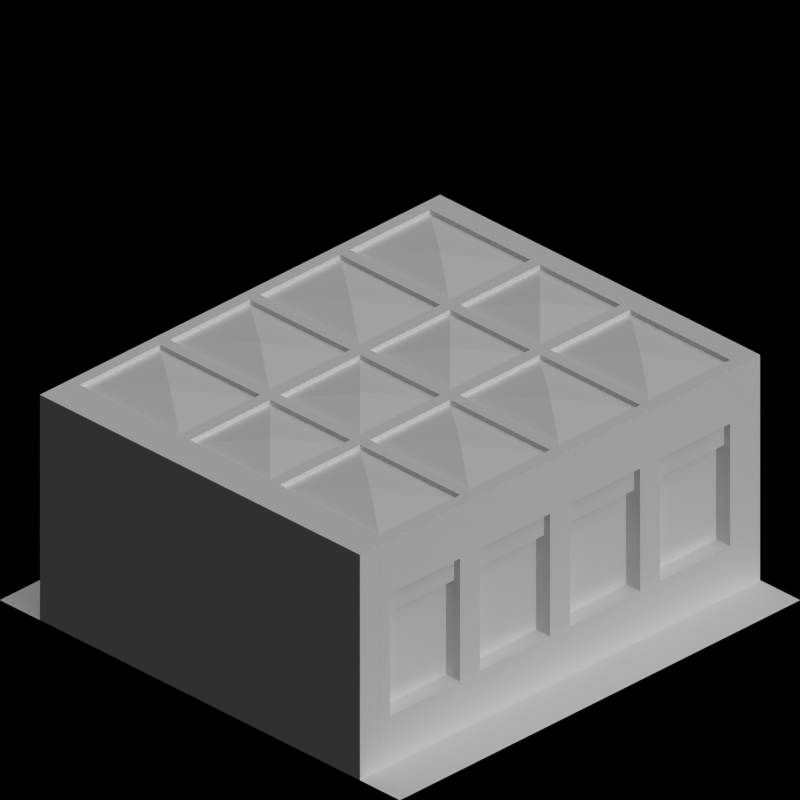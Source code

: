 # Source: maglev_depots.blend  (saved by Blender 2.63.0; exported with 4.5.12 LTS)
import bpy
from mathutils import Matrix  # noqa: F401  (used for matrix-valued properties, if any)

bpy.ops.wm.read_factory_settings(use_empty=True)
scene = bpy.context.scene
scene.name = 'Scene'

# ---- collections
col_collection_1 = bpy.data.collections.new('Collection 1'); scene.collection.children.link(col_collection_1)
col_collection_2 = bpy.data.collections.new('Collection 2'); scene.collection.children.link(col_collection_2)

# ---- materials (node trees are filled in below, after node groups)
mat_brickwall_beige = bpy.data.materials.new('BrickWall_Beige')
mat_cc_normal = bpy.data.materials.new('CC_Normal')
mat_rail_steelshiny = bpy.data.materials.new('Rail_SteelShiny')
mat_paint_warningstripe = bpy.data.materials.new('Paint_WarningStripe')
mat_special_shadowonly = bpy.data.materials.new('Special_ShadowOnly')

# ---- material node trees

# ---- world
world_world = bpy.data.worlds.new('World'); scene.world = world_world
world_world.color = (0.0, 0.0, 0.0)
world_world.use_sun_shadow = False
world_world.sun_shadow_jitter_overblur = 0.0
world_world.cycles.sampling_method = 'MANUAL'
world_world.cycles.sample_map_resolution = 256
world_world.light_settings.ao_factor = 0.5

# ---- cameras
cam_camera = bpy.data.cameras.new('Camera')
cam_camera.type = 'ORTHO'
cam_camera.clip_end = 100.0
cam_camera.lens = 35.0
cam_camera.sensor_width = 32.0
cam_camera.sensor_height = 18.0
cam_camera.ortho_scale = 2.828
cam_camera.dof.focus_distance = 0.0
cam_camera.dof.aperture_fstop = 128.0

# ---- lights
light_lamp = bpy.data.lights.new('Lamp', 'SUN')
light_lamp.transmission_factor = 0.0
light_lamp.cutoff_distance = 30.0
light_lamp.use_shadow = False
light_lamp.angle = 1.571
light_lamp.energy = 1.0
light_lamp.shadow_buffer_clip_start = 1.001
light_lamp.shadow_soft_size = 1.0
light_lamp.shadow_cascade_max_distance = 1000.0
light_lamp.cycles.use_multiple_importance_sampling = False
light_lamp_001 = bpy.data.lights.new('Lamp.001', 'SUN')
light_lamp_001.transmission_factor = 0.0
light_lamp_001.cutoff_distance = 30.0
light_lamp_001.angle = 1.571
light_lamp_001.energy = 1.0
light_lamp_001.shadow_buffer_clip_start = 1.001
light_lamp_001.shadow_soft_size = 1.0
light_lamp_001.shadow_cascade_max_distance = 1000.0
light_lamp_001.cycles.use_multiple_importance_sampling = False

# ---- meshes
me_plane_008 = bpy.data.meshes.new('Plane.008')
me_plane_008.from_pydata([(1.667e-07, -0.16, 0.6), (1.932e-07, 0.19, 0.6), (1.63e-07, -0.21, 0.6), (1.969e-07, 0.24, 0.6), (1.63e-07, -0.21, 0.85), (0.1, -0.21, 0.85), (0.1, -0.21, 0.7), (1.63e-07, -0.21, 0.7), (0.1, 0.24, 0.0), (1.969e-07, 0.24, 0.0), (0.1, 0.24, 0.85), (1.969e-07, 0.24, 0.85), (0.1, 0.24, 0.7), (1.969e-07, 0.24, 0.7), (1.63e-07, -0.21, 0.0), (0.1, -0.21, 0.0), (0.1, 0.24, 0.2), (0.1, -0.21, 0.2), (1.932e-07, 0.19, 0.0), (0.1, 0.19, 0.2), (0.1, 0.19, 0.0), (1.932e-07, 0.19, 0.7), (0.1, -0.16, 0.2), (0.1, -0.16, 0.0), (1.667e-07, -0.16, 0.7), (0.1, 0.24, 0.6), (0.1, -0.21, 0.6), (0.1, 0.19, 0.6), (0.1, -0.16, 0.6), (0.1, -0.16, 0.85), (1.667e-07, -0.16, 0.85), (1.667e-07, -0.16, 0.0), (0.1, -0.16, 0.7), (1.969e-07, 0.24, 0.2), (1.63e-07, -0.21, 0.2), (1.932e-07, 0.19, 0.2), (1.667e-07, -0.16, 0.2), (0.1, 0.19, 0.85), (1.932e-07, 0.19, 0.85), (0.1, 0.19, 0.7), (0.07, 0.19, 0.2), (0.07, -0.16, 0.2), (0.07, 0.19, 0.6), (0.07, -0.16, 0.6), (0.07, -0.16, 0.7), (0.07, 0.19, 0.7), (0.03, 0.19, 0.2), (0.03, -0.16, 0.2), (0.03, 0.19, 0.6), (0.03, -0.16, 0.6)], [], [(13, 21, 1, 3), (24, 7, 2, 0), (12, 10, 11, 13), (30, 4, 7, 24), (36, 34, 14, 31), (20, 8, 9, 18), (32, 6, 5, 29), (28, 26, 6, 32), (23, 15, 17, 22), (33, 35, 18, 9), (8, 20, 19, 16), (22, 17, 26, 28), (5, 4, 30, 29), (16, 19, 27, 25), (15, 23, 31, 14), (0, 2, 34, 36), (3, 1, 35, 33), (25, 3, 33, 16), (7, 4, 5, 6), (3, 25, 12, 13), (17, 15, 14, 34), (8, 16, 33, 9), (2, 26, 17, 34), (26, 2, 7, 6), (38, 37, 29, 30), (32, 29, 37, 39), (37, 38, 11, 10), (11, 38, 21, 13), (12, 39, 37, 10), (25, 27, 39, 12), (35, 1, 0, 36), (41, 40, 19, 22), (20, 18, 31, 23), (30, 24, 21, 38), (23, 22, 19, 20), (28, 32, 44, 43), (36, 31, 18, 35), (1, 21, 24, 0), (43, 44, 45, 42), (42, 40, 46, 48), (27, 19, 40, 42), (42, 45, 39, 27), (43, 41, 22, 28), (32, 39, 45, 44), (48, 46, 47, 49), (48, 49, 43, 42), (49, 47, 41, 43), (47, 46, 40, 41)])
me_plane_008.materials.append(mat_brickwall_beige)
me_plane_008.use_remesh_preserve_volume = False
me_plane_008.use_remesh_preserve_attributes = False
me_plane_008.use_mirror_vertex_groups = False
me_plane_008.update()
me_plane_009 = bpy.data.meshes.new('Plane.009')
me_plane_009.from_pydata([(1.5, -0.21, 0.85), (-0.1, -0.21, 0.85), (-0.1, 0.19, 0.85), (1.5, 0.19, 0.85), (1.5, -0.21, 0.9), (-0.1, -0.21, 0.9), (-0.1, 0.19, 0.9), (1.5, 0.19, 0.9), (-0.1, 0.24, 0.85), (1.5, 0.24, 0.85), (-0.1, 0.24, 0.9), (1.5, 0.24, 0.9), (-0.1, 0.19, 0.92), (-0.1, 0.24, 0.92), (1.5, 0.24, 0.92), (-0.05, -0.21, 0.85), (-0.05, 0.19, 0.85), (-0.05, -0.21, 0.9), (-0.05, 0.19, 0.9), (-0.05, 0.24, 0.85), (-0.05, 0.24, 0.9), (-0.05, 0.19, 0.92), (-0.05, 0.24, 0.92), (1.45, 0.19, 0.9), (1.45, -0.21, 0.9), (1.45, 0.19, 0.85), (1.45, -0.21, 0.85), (1.45, 0.24, 0.92), (1.45, 0.24, 0.9), (1.45, 0.24, 0.85), (0.45, 0.19, 0.9), (0.45, 0.19, 0.85), (0.45, -0.21, 0.85), (0.45, -0.21, 0.9), (0.45, 0.24, 0.92), (0.45, 0.24, 0.9), (0.45, 0.24, 0.85), (0.45, 0.19, 0.92), (0.95, 0.24, 0.85), (0.95, 0.24, 0.9), (0.95, 0.24, 0.92), (0.95, -0.21, 0.9), (0.95, -0.21, 0.85), (0.95, 0.19, 0.85), (0.95, 0.19, 0.9), (0.9, 0.24, 0.92), (0.9, 0.24, 0.9), (0.9, 0.24, 0.85), (0.9, 0.19, 0.92), (0.5, -0.21, 0.9), (0.5, -0.21, 0.85), (0.5, 0.19, 0.85), (0.5, 0.19, 0.9), (0.5, 0.24, 0.85), (0.5, 0.24, 0.9), (0.5, 0.24, 0.92), (0.9, 0.19, 0.9), (0.9, 0.19, 0.85), (0.9, -0.21, 0.85), (0.9, -0.21, 0.9), (0.45, -0.21, 0.92), (0.95, -0.21, 0.92), (0.95, 0.19, 0.92), (0.5, -0.21, 0.92), (0.5, 0.19, 0.92), (0.9, -0.21, 0.92), (1.5, -0.21, 0.92), (-0.1, -0.21, 0.92), (1.5, 0.19, 0.92), (-0.05, -0.21, 0.92), (1.45, 0.19, 0.92), (1.45, -0.21, 0.92), (0.2, -0.01, 0.93), (1.2, -0.01, 0.93), (0.7, -0.01, 0.93)], [], [(16, 2, 1, 15), (4, 7, 3, 0), (1, 2, 6, 5), (15, 1, 5, 17), (11, 9, 3, 7), (20, 10, 8, 19), (19, 8, 2, 16), (6, 10, 13, 12), (8, 10, 6, 2), (21, 12, 13, 22), (22, 13, 10, 20), (31, 16, 15, 32), (32, 15, 17, 33), (35, 20, 19, 36), (36, 19, 16, 31), (37, 21, 22, 34), (30, 18, 21, 37), (34, 22, 20, 35), (3, 25, 26, 0), (11, 28, 29, 9), (14, 27, 28, 11), (9, 29, 25, 3), (17, 5, 67, 69), (0, 26, 24, 4), (51, 31, 32, 50), (49, 33, 60, 63), (50, 32, 33, 49), (54, 35, 36, 53), (53, 36, 31, 51), (55, 34, 35, 54), (58, 50, 49, 59), (43, 57, 58, 42), (45, 55, 54, 46), (57, 51, 50, 58), (47, 53, 51, 57), (39, 46, 47, 38), (46, 54, 53, 47), (25, 43, 42, 26), (38, 47, 57, 43), (26, 42, 41, 24), (42, 58, 59, 41), (40, 45, 46, 39), (27, 40, 39, 28), (28, 39, 38, 29), (29, 38, 43, 25), (63, 64, 52, 49), (61, 62, 44, 41), (41, 59, 65, 61), (68, 66, 71, 70), (71, 66, 4, 24), (24, 23, 70, 71), (66, 68, 7, 4), (68, 14, 11, 7), (68, 70, 27, 14), (64, 37, 34, 55), (56, 52, 64, 48), (48, 64, 55, 45), (33, 30, 37, 60), (62, 48, 45, 40), (70, 62, 40, 27), (23, 44, 62, 70), (64, 63, 60, 37), (62, 61, 65, 48), (59, 56, 48, 65), (21, 69, 67, 12), (5, 6, 12, 67), (69, 21, 18, 17), (44, 23, 73), (74, 52, 56), (72, 18, 30), (33, 17, 72), (74, 56, 59), (41, 44, 73), (72, 30, 33), (59, 49, 74), (73, 24, 41), (73, 23, 24), (17, 18, 72), (49, 52, 74)])
me_plane_009.polygons.foreach_set('material_index', [1, 1, 1, 1, 1, 1, 1, 1, 1, 1, 1, 0, 1, 1, 1, 1, 1, 1, 1, 1, 1, 1, 1, 1, 1, 1, 1, 1, 1, 1, 1, 1, 1, 0, 1, 1, 1, 0, 1, 1, 1, 1, 1, 1, 1, 0, 0, 1, 1, 1, 0, 1, 1, 1, 1, 1, 1, 0, 1, 1, 1, 1, 1, 0, 1, 1, 0, 0, 0, 0, 0, 0, 0, 0, 0, 0, 0, 0, 0])
me_plane_009.materials.append(mat_cc_normal)
me_plane_009.materials.append(mat_rail_steelshiny)
me_plane_009.use_remesh_preserve_volume = False
me_plane_009.use_remesh_preserve_attributes = False
me_plane_009.use_mirror_vertex_groups = False
me_plane_009.update()
me_plane_004 = bpy.data.meshes.new('Plane.004')
me_plane_004.from_pydata([(-0.8, -0.9, 0.85), (-0.8, -1.0, 0.85), (-0.5, -0.9, 0.85), (-0.5, -1.0, 0.85), (-0.7, -0.9, 0.85), (-0.7, -1.0, 0.85), (-0.7, -0.9, 0.7), (-0.5, -1.0, 0.7), (-0.5, -0.9, 0.7), (-0.8, -0.9, 0.7), (-0.5, -0.9, 0.0), (-0.5, -1.0, 0.0), (-0.8, -1.0, 0.7), (-0.7, -0.9, 0.0), (-0.7, -1.0, 0.0), (-0.8, -0.9, 0.0), (-0.7, -1.0, 0.7), (-0.8, -1.0, 0.0), (-0.7, -0.9, 0.73), (-0.8, -0.9, 0.73), (-0.5, -1.0, 0.73), (-0.5, -0.9, 0.73), (-0.8, -1.0, 0.73), (-0.7, -1.0, 0.73), (-0.53, -0.9, 0.7), (-0.53, -1.0, 0.7), (-0.53, -0.9, 0.85), (-0.53, -1.0, 0.85), (-0.53, -1.0, 0.73), (-0.53, -0.9, 0.73), (-0.53, -1.0, 0.0), (-0.53, -0.9, 0.0), (-0.8, -0.9, 0.92), (-0.8, -1.0, 0.92), (-0.5, -0.9, 0.92), (-0.5, -1.0, 0.92), (-0.7, -0.9, 0.92), (-0.7, -1.0, 0.92), (-0.53, -0.9, 0.92), (-0.53, -1.0, 0.92)], [], [(29, 18, 4, 26), (32, 36, 4, 0), (38, 34, 2, 26), (31, 13, 6, 24), (8, 7, 11, 10), (15, 17, 12, 9), (25, 16, 14, 30), (16, 12, 17, 14), (23, 22, 12, 16), (28, 23, 16, 25), (19, 22, 1, 0), (31, 30, 14, 13), (13, 14, 17, 15), (21, 2, 3, 20), (19, 18, 6, 9), (9, 6, 13, 15), (24, 6, 18, 29), (5, 1, 22, 23), (27, 5, 23, 28), (9, 12, 22, 19), (8, 21, 20, 7), (0, 4, 18, 19), (21, 29, 26, 2), (3, 27, 28, 20), (34, 35, 3, 2), (10, 31, 24, 8), (8, 24, 29, 21), (20, 28, 25, 7), (7, 25, 30, 11), (10, 11, 30, 31), (36, 32, 33, 37), (38, 36, 37, 39), (34, 38, 39, 35), (39, 37, 5, 27), (26, 4, 36, 38), (37, 33, 1, 5), (27, 3, 35, 39), (0, 1, 33, 32)])
me_plane_004.polygons.foreach_set('material_index', [0, 2, 2, 0, 0, 0, 0, 0, 0, 0, 0, 0, 0, 0, 0, 0, 0, 0, 0, 0, 0, 0, 0, 0, 2, 1, 1, 1, 1, 0, 2, 2, 2, 2, 2, 2, 2, 2])
me_plane_004.materials.append(mat_brickwall_beige)
me_plane_004.materials.append(mat_paint_warningstripe)
me_plane_004.materials.append(mat_rail_steelshiny)
me_plane_004.use_remesh_preserve_volume = False
me_plane_004.use_remesh_preserve_attributes = False
me_plane_004.use_mirror_vertex_groups = False
me_plane_004.update()
me_plane_006 = bpy.data.meshes.new('Plane.006')
me_plane_006.from_pydata([(0.5, -1.0, 0.85), (0.5, -0.9, 0.85), (0.8, -0.9, 0.85), (0.7, -1.0, 0.85), (0.7, -0.9, 0.85), (0.8, -1.0, 0.85), (0.5, -1.0, 0.0), (0.5, -0.9, 0.0), (0.5, -0.9, 0.7), (0.5, -1.0, 0.7), (0.7, -1.0, 0.7), (0.8, -0.9, 0.7), (0.7, -0.9, 0.7), (0.7, -0.9, 0.0), (0.8, -0.9, 0.0), (0.7, -1.0, 0.0), (0.8, -1.0, 0.7), (0.8, -1.0, 0.0), (0.53, -1.0, 0.85), (0.53, -0.9, 0.85), (0.53, -0.9, 0.7), (0.53, -0.9, 0.0), (0.53, -1.0, 0.7), (0.53, -1.0, 0.0), (0.5, -1.0, 0.73), (0.8, -1.0, 0.73), (0.7, -0.9, 0.73), (0.5, -0.9, 0.73), (0.53, -1.0, 0.73), (0.53, -0.9, 0.73), (0.8, -0.9, 0.73), (0.7, -1.0, 0.73), (0.5, -1.0, 0.92), (0.5, -0.9, 0.92), (0.8, -0.9, 0.92), (0.7, -1.0, 0.92), (0.7, -0.9, 0.92), (0.8, -1.0, 0.92), (0.53, -1.0, 0.92), (0.53, -0.9, 0.92)], [], [(30, 25, 16, 11), (29, 26, 12, 20), (36, 34, 2, 4), (3, 5, 37, 35), (7, 6, 9, 8), (23, 15, 10, 22), (20, 12, 13, 21), (11, 16, 17, 14), (15, 17, 16, 10), (21, 23, 6, 7), (28, 31, 3, 18), (31, 25, 5, 3), (14, 17, 15, 13), (26, 30, 11, 12), (12, 11, 14, 13), (27, 24, 0, 1), (27, 29, 20, 8), (18, 3, 35, 38), (6, 23, 22, 9), (8, 20, 21, 7), (13, 15, 23, 21), (24, 28, 18, 0), (22, 10, 31, 28), (2, 5, 25, 30), (9, 22, 28, 24), (4, 2, 30, 26), (1, 19, 29, 27), (10, 16, 25, 31), (19, 4, 26, 29), (8, 9, 24, 27), (39, 33, 32, 38), (34, 36, 35, 37), (36, 39, 38, 35), (34, 37, 5, 2), (19, 1, 33, 39), (39, 36, 4, 19), (1, 0, 32, 33), (38, 32, 0, 18)])
me_plane_006.polygons.foreach_set('material_index', [0, 0, 2, 2, 0, 0, 0, 0, 0, 0, 0, 0, 0, 0, 0, 0, 1, 2, 1, 1, 0, 0, 0, 0, 1, 0, 0, 0, 0, 0, 2, 2, 2, 2, 2, 2, 2, 2])
me_plane_006.materials.append(mat_brickwall_beige)
me_plane_006.materials.append(mat_paint_warningstripe)
me_plane_006.materials.append(mat_rail_steelshiny)
me_plane_006.use_remesh_preserve_volume = False
me_plane_006.use_remesh_preserve_attributes = False
me_plane_006.use_mirror_vertex_groups = False
me_plane_006.update()
me_plane_005 = bpy.data.meshes.new('Plane.005')
me_plane_005.from_pydata([(0.5, -1.0, 0.85), (0.5, -0.9, 0.85), (-0.5, -0.9, 0.85), (-0.5, -1.0, 0.85), (0.5, -0.9, 0.7), (0.5, -1.0, 0.7), (-0.5, -1.0, 0.7), (-0.5, -0.9, 0.7), (0.5, -0.9, 0.73), (0.5, -1.0, 0.73), (-0.5, -1.0, 0.73), (-0.5, -0.9, 0.73), (0.5, -1.0, 0.92), (0.5, -0.9, 0.92), (-0.5, -0.9, 0.92), (-0.5, -1.0, 0.92)], [], [(8, 4, 7, 11), (9, 0, 3, 10), (4, 5, 6, 7), (14, 13, 1, 2), (9, 8, 1, 0), (11, 7, 6, 10), (1, 8, 11, 2), (5, 9, 10, 6), (5, 4, 8, 9), (2, 11, 10, 3), (14, 15, 12, 13), (13, 12, 0, 1), (3, 0, 12, 15), (2, 3, 15, 14)])
me_plane_005.polygons.foreach_set('material_index', [1, 0, 0, 2, 0, 0, 0, 1, 0, 0, 2, 2, 2, 2])
me_plane_005.materials.append(mat_brickwall_beige)
me_plane_005.materials.append(mat_paint_warningstripe)
me_plane_005.materials.append(mat_rail_steelshiny)
me_plane_005.use_remesh_preserve_volume = False
me_plane_005.use_remesh_preserve_attributes = False
me_plane_005.use_mirror_vertex_groups = False
me_plane_005.update()
me_plane_002 = bpy.data.meshes.new('Plane.002')
me_plane_002.from_pydata([(1.0, -1.0, 0.0), (-1.0, -1.0, 0.0), (1.0, 1.0, 0.0), (-1.0, 1.0, 0.0)], [], [(2, 3, 1, 0)])
me_plane_002.materials.append(mat_special_shadowonly)
me_plane_002.use_remesh_preserve_volume = False
me_plane_002.use_remesh_preserve_attributes = False
me_plane_002.use_mirror_vertex_groups = False
me_plane_002.update()
me_plane_003 = bpy.data.meshes.new('Plane.003')
me_plane_003.from_pydata([(0.8, 1.0, 0.0), (-0.8, 1.0, 0.0), (-0.8, 0.9, 0.0), (0.8, 0.9, 0.0), (0.7, 0.9, 0.0), (0.7, 1.0, 0.0), (-0.7, 0.9, 0.87), (-0.7, 1.0, 0.87), (-0.7, 0.9, 0.0), (-0.7, 1.0, 0.0), (-0.8, 1.0, 0.87), (0.8, 1.0, 0.87), (0.7, 1.0, 0.87), (0.7, 0.9, 0.87), (0.8, 0.9, 0.87), (-0.8, 0.9, 0.87), (6.795e-08, 0.9, 0.87), (7.55e-08, 1.0, 0.87), (5.96e-08, 1.0, 0.0), (5.96e-08, 0.9, 0.0), (7.55e-08, 1.0, 0.87), (6.795e-08, 0.9, 0.87), (5.96e-08, 1.0, 0.0), (5.96e-08, 0.9, 0.0), (-0.7, 0.9, 0.92), (-0.7, 1.0, 0.92), (-0.8, 1.0, 0.92), (0.8, 1.0, 0.92), (0.7, 1.0, 0.92), (0.7, 0.9, 0.92), (0.8, 0.9, 0.92), (-0.8, 0.9, 0.92), (6.795e-08, 0.9, 0.92), (7.55e-08, 1.0, 0.92), (7.55e-08, 1.0, 0.92), (6.795e-08, 0.9, 0.92)], [], [(9, 8, 2, 1), (0, 3, 4, 5), (15, 10, 1, 2), (9, 1, 10, 7), (12, 11, 0, 5), (3, 0, 11, 14), (34, 35, 21, 20), (9, 7, 20, 18), (18, 19, 8, 9), (12, 5, 22, 17), (5, 4, 23, 22), (30, 29, 13, 14), (6, 8, 19, 21), (16, 23, 4, 13), (17, 16, 32, 33), (8, 6, 15, 2), (24, 31, 15, 6), (13, 4, 3, 14), (33, 32, 29, 28), (25, 24, 35, 34), (24, 25, 26, 31), (29, 30, 27, 28), (14, 11, 27, 30), (7, 10, 26, 25), (31, 26, 10, 15), (16, 13, 29, 32), (20, 7, 25, 34), (28, 27, 11, 12), (6, 21, 35, 24), (33, 28, 12, 17)])
me_plane_003.polygons.foreach_set('material_index', [0, 0, 0, 0, 0, 0, 1, 0, 0, 0, 0, 1, 0, 0, 1, 0, 1, 0, 1, 1, 1, 1, 1, 1, 1, 1, 1, 1, 1, 1])
me_plane_003.materials.append(mat_brickwall_beige)
me_plane_003.materials.append(mat_rail_steelshiny)
me_plane_003.use_remesh_preserve_volume = False
me_plane_003.use_remesh_preserve_attributes = False
me_plane_003.use_mirror_vertex_groups = False
me_plane_003.update()

# ---- objects
ob_rotationcontrol = bpy.data.objects.new('RotationControl', None)
ob_cameratarget = bpy.data.objects.new('CameraTarget', None)
ob_camera = bpy.data.objects.new('Camera', cam_camera)
ob_lamp = bpy.data.objects.new('Lamp', light_lamp)
ob_plane_123 = bpy.data.objects.new('Plane.123', me_plane_008)
ob_plane_122 = bpy.data.objects.new('Plane.122', me_plane_008)
ob_plane_057 = bpy.data.objects.new('Plane.057', me_plane_008)
ob_plane_056 = bpy.data.objects.new('Plane.056', me_plane_008)
ob_plane_055 = bpy.data.objects.new('Plane.055', me_plane_008)
ob_plane_054 = bpy.data.objects.new('Plane.054', me_plane_008)
ob_plane_053 = bpy.data.objects.new('Plane.053', me_plane_008)
ob_plane_051 = bpy.data.objects.new('Plane.051', me_plane_008)
ob_plane_044 = bpy.data.objects.new('Plane.044', me_plane_008)
ob_plane_042 = bpy.data.objects.new('Plane.042', me_plane_008)
ob_plane_041 = bpy.data.objects.new('Plane.041', me_plane_008)
ob_plane_040 = bpy.data.objects.new('Plane.040', me_plane_008)
ob_plane_031 = bpy.data.objects.new('Plane.031', me_plane_008)
ob_plane_030 = bpy.data.objects.new('Plane.030', me_plane_008)
ob_plane_019 = bpy.data.objects.new('Plane.019', me_plane_008)
ob_plane_018 = bpy.data.objects.new('Plane.018', me_plane_008)
ob_plane_017 = bpy.data.objects.new('Plane.017', me_plane_008)
ob_plane_015 = bpy.data.objects.new('Plane.015', me_plane_008)
ob_plane_011 = bpy.data.objects.new('Plane.011', me_plane_008)
ob_plane_009 = bpy.data.objects.new('Plane.009', me_plane_008)
ob_plane_008 = bpy.data.objects.new('Plane.008', me_plane_008)
ob_plane_007 = bpy.data.objects.new('Plane.007', me_plane_008)
ob_plane_121 = bpy.data.objects.new('Plane.121', me_plane_009)
ob_plane_120 = bpy.data.objects.new('Plane.120', me_plane_009)
ob_plane_119 = bpy.data.objects.new('Plane.119', me_plane_009)
ob_plane_118 = bpy.data.objects.new('Plane.118', me_plane_009)
ob_plane_115 = bpy.data.objects.new('Plane.115', me_plane_009)
ob_plane_114 = bpy.data.objects.new('Plane.114', me_plane_009)
ob_plane_063 = bpy.data.objects.new('Plane.063', me_plane_009)
ob_plane_062 = bpy.data.objects.new('Plane.062', me_plane_009)
ob_plane_061 = bpy.data.objects.new('Plane.061', me_plane_009)
ob_plane_060 = bpy.data.objects.new('Plane.060', me_plane_009)
ob_plane_059 = bpy.data.objects.new('Plane.059', me_plane_009)
ob_plane_058 = bpy.data.objects.new('Plane.058', me_plane_009)
ob_plane_052 = bpy.data.objects.new('Plane.052', me_plane_009)
ob_plane_050 = bpy.data.objects.new('Plane.050', me_plane_009)
ob_plane_023 = bpy.data.objects.new('Plane.023', me_plane_009)
ob_plane_022 = bpy.data.objects.new('Plane.022', me_plane_009)
ob_plane_049 = bpy.data.objects.new('Plane.049', me_plane_008)
ob_plane_045 = bpy.data.objects.new('Plane.045', me_plane_008)
ob_plane_039 = bpy.data.objects.new('Plane.039', me_plane_008)
ob_plane_038 = bpy.data.objects.new('Plane.038', me_plane_008)
ob_plane_037 = bpy.data.objects.new('Plane.037', me_plane_008)
ob_plane_036 = bpy.data.objects.new('Plane.036', me_plane_008)
ob_plane_035 = bpy.data.objects.new('Plane.035', me_plane_008)
ob_plane_034 = bpy.data.objects.new('Plane.034', me_plane_008)
ob_plane_033 = bpy.data.objects.new('Plane.033', me_plane_008)
ob_plane_032 = bpy.data.objects.new('Plane.032', me_plane_008)
ob_plane_029 = bpy.data.objects.new('Plane.029', me_plane_008)
ob_plane_028 = bpy.data.objects.new('Plane.028', me_plane_008)
ob_plane_027 = bpy.data.objects.new('Plane.027', me_plane_008)
ob_plane_026 = bpy.data.objects.new('Plane.026', me_plane_008)
ob_plane_021 = bpy.data.objects.new('Plane.021', me_plane_008)
ob_plane_020 = bpy.data.objects.new('Plane.020', me_plane_008)
ob_plane_004 = bpy.data.objects.new('Plane.004', me_plane_008)
ob_plane_003 = bpy.data.objects.new('Plane.003', me_plane_008)
ob_plane_012 = bpy.data.objects.new('Plane.012', me_plane_008)
ob_plane_006 = bpy.data.objects.new('Plane.006', me_plane_008)
ob_plane_005 = bpy.data.objects.new('Plane.005', me_plane_008)
ob_plane_002 = bpy.data.objects.new('Plane.002', me_plane_008)
ob_plane_113 = bpy.data.objects.new('Plane.113', me_plane_004)
ob_plane_110 = bpy.data.objects.new('Plane.110', me_plane_006)
ob_plane_109 = bpy.data.objects.new('Plane.109', me_plane_005)
ob_plane_108 = bpy.data.objects.new('Plane.108', me_plane_004)
ob_plane_106 = bpy.data.objects.new('Plane.106', me_plane_005)
ob_plane_105 = bpy.data.objects.new('Plane.105', me_plane_006)
ob_plane_102 = bpy.data.objects.new('Plane.102', me_plane_004)
ob_plane_043 = bpy.data.objects.new('Plane.043', me_plane_006)
ob_plane_016 = bpy.data.objects.new('Plane.016', me_plane_005)
ob_plane_010 = bpy.data.objects.new('Plane.010', me_plane_004)
ob_plane_100 = bpy.data.objects.new('Plane.100', me_plane_004)
ob_plane_099 = bpy.data.objects.new('Plane.099', me_plane_005)
ob_plane_098 = bpy.data.objects.new('Plane.098', me_plane_006)
ob_plane_097 = bpy.data.objects.new('Plane.097', me_plane_006)
ob_plane_095 = bpy.data.objects.new('Plane.095', me_plane_002)
ob_plane_073 = bpy.data.objects.new('Plane.073', me_plane_003)
ob_plane_072 = bpy.data.objects.new('Plane.072', me_plane_002)
ob_plane_071 = bpy.data.objects.new('Plane.071', me_plane_002)
ob_plane_070 = bpy.data.objects.new('Plane.070', me_plane_003)
ob_plane_048 = bpy.data.objects.new('Plane.048', me_plane_002)
ob_plane_047 = bpy.data.objects.new('Plane.047', me_plane_002)
ob_plane_046 = bpy.data.objects.new('Plane.046', me_plane_003)
ob_plane_025 = bpy.data.objects.new('Plane.025', me_plane_003)
ob_plane_024 = bpy.data.objects.new('Plane.024', me_plane_002)
ob_plane_014 = bpy.data.objects.new('Plane.014', me_plane_002)
ob_plane_013 = bpy.data.objects.new('Plane.013', me_plane_003)
ob_plane_001 = bpy.data.objects.new('Plane.001', me_plane_003)
ob_plane = bpy.data.objects.new('Plane', me_plane_002)
ob_lamp_001 = bpy.data.objects.new('Lamp.001', light_lamp_001)

# ---- transforms, parenting, visibility, modifiers, constraints
ob_rotationcontrol.location = (0.0, 0.0, 0.0)
ob_rotationcontrol.empty_image_offset = (0.0, 0.0)
ob_rotationcontrol.lineart.crease_threshold = 0.0
ob_cameratarget.parent = ob_rotationcontrol
ob_cameratarget.location = (0.0, 0.0, 0.817)
ob_cameratarget.empty_image_offset = (0.0, 0.0)
ob_cameratarget.lineart.crease_threshold = 0.0
ob_camera.parent = ob_cameratarget
ob_camera.location = (1.0, 1.0, 0.817)
ob_camera.rotation_euler = (1.109, 0.01082, 0.8149)
ob_camera.lock_rotations_4d = False
ob_camera.empty_display_type = 'ARROWS'
ob_camera.color = (0.0, 0.0, 0.0, 0.0)
ob_camera.display_type = 'WIRE'
ob_camera.lineart.crease_threshold = 0.0
_c = ob_camera.constraints.new('TRACK_TO'); _c.name = 'TrackTo'
_c.target = ob_cameratarget
ob_lamp.parent = ob_rotationcontrol
ob_lamp.location = (-1.0, 2.0, 0.8)
ob_lamp.lock_rotations_4d = False
ob_lamp.empty_display_type = 'ARROWS'
ob_lamp.color = (0.0, 0.0, 0.0, 0.0)
ob_lamp.lineart.crease_threshold = 0.0
_c = ob_lamp.constraints.new('TRACK_TO'); _c.name = 'TrackTo'
_c.target = ob_rotationcontrol
ob_plane_123.location = (-4.31, 10.7, 0.0)
ob_plane_123.rotation_euler = (0.0, 0.0, 1.571)
ob_plane_123.lineart.crease_threshold = 0.0
ob_plane_122.location = (-4.76, 10.7, 0.0)
ob_plane_122.rotation_euler = (0.0, 0.0, 1.571)
ob_plane_122.lineart.crease_threshold = 0.0
ob_plane_057.location = (-5.21, 10.7, 0.0)
ob_plane_057.rotation_euler = (0.0, 0.0, 1.571)
ob_plane_057.lineart.crease_threshold = 0.0
ob_plane_056.location = (-5.66, 10.7, 0.0)
ob_plane_056.rotation_euler = (0.0, 0.0, 1.571)
ob_plane_056.lineart.crease_threshold = 0.0
ob_plane_055.location = (-5.66, 15.7, 0.0)
ob_plane_055.rotation_euler = (0.0, 0.0, 1.571)
ob_plane_055.lineart.crease_threshold = 0.0
ob_plane_054.location = (-5.21, 15.7, 0.0)
ob_plane_054.rotation_euler = (0.0, 0.0, 1.571)
ob_plane_054.lineart.crease_threshold = 0.0
ob_plane_053.location = (-4.76, 15.7, 0.0)
ob_plane_053.rotation_euler = (0.0, 0.0, 1.571)
ob_plane_053.lineart.crease_threshold = 0.0
ob_plane_051.location = (-4.31, 15.7, 0.0)
ob_plane_051.rotation_euler = (0.0, 0.0, 1.571)
ob_plane_051.lineart.crease_threshold = 0.0
ob_plane_044.location = (0.69, 0.7, 0.0)
ob_plane_044.rotation_euler = (0.0, 0.0, 1.571)
ob_plane_044.lineart.crease_threshold = 0.0
ob_plane_042.location = (0.24, 0.7, 0.0)
ob_plane_042.rotation_euler = (0.0, 0.0, 1.571)
ob_plane_042.lineart.crease_threshold = 0.0
ob_plane_041.location = (-0.21, 0.7, 0.0)
ob_plane_041.rotation_euler = (0.0, 0.0, 1.571)
ob_plane_041.lineart.crease_threshold = 0.0
ob_plane_040.location = (-0.66, 0.7, 0.0)
ob_plane_040.rotation_euler = (0.0, 0.0, 1.571)
ob_plane_040.lineart.crease_threshold = 0.0
ob_plane_031.location = (-0.66, 5.7, 0.0)
ob_plane_031.rotation_euler = (0.0, 0.0, 1.571)
ob_plane_031.lineart.crease_threshold = 0.0
ob_plane_030.location = (-0.21, 5.7, 0.0)
ob_plane_030.rotation_euler = (0.0, 0.0, 1.571)
ob_plane_030.lineart.crease_threshold = 0.0
ob_plane_019.location = (0.24, 5.7, 0.0)
ob_plane_019.rotation_euler = (0.0, 0.0, 1.571)
ob_plane_019.lineart.crease_threshold = 0.0
ob_plane_018.location = (0.69, 5.7, 0.0)
ob_plane_018.rotation_euler = (0.0, 0.0, 1.571)
ob_plane_018.lineart.crease_threshold = 0.0
ob_plane_017.location = (0.24, 10.7, 0.0)
ob_plane_017.rotation_euler = (0.0, 0.0, 1.571)
ob_plane_017.lineart.crease_threshold = 0.0
ob_plane_015.location = (0.69, 10.7, 0.0)
ob_plane_015.rotation_euler = (0.0, 0.0, 1.571)
ob_plane_015.lineart.crease_threshold = 0.0
ob_plane_011.location = (0.69, 15.7, 0.0)
ob_plane_011.rotation_euler = (0.0, 0.0, 1.571)
ob_plane_011.lineart.crease_threshold = 0.0
ob_plane_009.location = (0.24, 15.7, 0.0)
ob_plane_009.rotation_euler = (0.0, 0.0, 1.571)
ob_plane_009.lineart.crease_threshold = 0.0
ob_plane_008.location = (-0.21, 15.7, 0.0)
ob_plane_008.rotation_euler = (0.0, 0.0, 1.571)
ob_plane_008.lineart.crease_threshold = 0.0
ob_plane_007.location = (-0.66, 15.7, 0.0)
ob_plane_007.rotation_euler = (0.0, 0.0, 1.571)
ob_plane_007.lineart.crease_threshold = 0.0
ob_plane_121.location = (-0.69, 0.7, 0.0)
ob_plane_121.rotation_euler = (0.0, 0.0, -1.571)
ob_plane_121.lineart.crease_threshold = 0.0
ob_plane_120.location = (-0.24, 0.7, 0.0)
ob_plane_120.rotation_euler = (0.0, 0.0, -1.571)
ob_plane_120.lineart.crease_threshold = 0.0
ob_plane_119.location = (0.66, 0.7, 0.0)
ob_plane_119.rotation_euler = (0.0, 0.0, -1.571)
ob_plane_119.lineart.crease_threshold = 0.0
ob_plane_118.location = (0.21, 0.7, 0.0)
ob_plane_118.rotation_euler = (0.0, 0.0, -1.571)
ob_plane_118.lineart.crease_threshold = 0.0
ob_plane_115.location = (0.21, 5.7, 0.0)
ob_plane_115.rotation_euler = (0.0, 0.0, -1.571)
ob_plane_115.lineart.crease_threshold = 0.0
ob_plane_114.location = (0.66, 5.7, 0.0)
ob_plane_114.rotation_euler = (0.0, 0.0, -1.571)
ob_plane_114.lineart.crease_threshold = 0.0
ob_plane_063.location = (-0.24, 5.7, 0.0)
ob_plane_063.rotation_euler = (0.0, 0.0, -1.571)
ob_plane_063.lineart.crease_threshold = 0.0
ob_plane_062.location = (-0.69, 5.7, 0.0)
ob_plane_062.rotation_euler = (0.0, 0.0, -1.571)
ob_plane_062.lineart.crease_threshold = 0.0
ob_plane_061.location = (-0.69, 10.7, 0.0)
ob_plane_061.rotation_euler = (0.0, 0.0, -1.571)
ob_plane_061.lineart.crease_threshold = 0.0
ob_plane_060.location = (-0.24, 10.7, 0.0)
ob_plane_060.rotation_euler = (0.0, 0.0, -1.571)
ob_plane_060.lineart.crease_threshold = 0.0
ob_plane_059.location = (0.66, 10.7, 0.0)
ob_plane_059.rotation_euler = (0.0, 0.0, -1.571)
ob_plane_059.lineart.crease_threshold = 0.0
ob_plane_058.location = (0.21, 10.7, 0.0)
ob_plane_058.rotation_euler = (0.0, 0.0, -1.571)
ob_plane_058.lineart.crease_threshold = 0.0
ob_plane_052.location = (0.21, 15.7, 0.0)
ob_plane_052.rotation_euler = (0.0, 0.0, -1.571)
ob_plane_052.lineart.crease_threshold = 0.0
ob_plane_050.location = (0.66, 15.7, 0.0)
ob_plane_050.rotation_euler = (0.0, 0.0, -1.571)
ob_plane_050.lineart.crease_threshold = 0.0
ob_plane_023.location = (-0.24, 15.7, 0.0)
ob_plane_023.rotation_euler = (0.0, 0.0, -1.571)
ob_plane_023.lineart.crease_threshold = 0.0
ob_plane_022.location = (-0.69, 15.7, 0.0)
ob_plane_022.rotation_euler = (0.0, 0.0, -1.571)
ob_plane_022.lineart.crease_threshold = 0.0
ob_plane_049.location = (-5.69, 4.3, 0.0)
ob_plane_049.rotation_euler = (0.0, 0.0, -1.571)
ob_plane_049.lineart.crease_threshold = 0.0
ob_plane_045.location = (-5.24, 4.3, 0.0)
ob_plane_045.rotation_euler = (0.0, 0.0, -1.571)
ob_plane_045.lineart.crease_threshold = 0.0
ob_plane_039.location = (-4.79, 4.3, 0.0)
ob_plane_039.rotation_euler = (0.0, 0.0, -1.571)
ob_plane_039.lineart.crease_threshold = 0.0
ob_plane_038.location = (-4.34, 4.3, 0.0)
ob_plane_038.rotation_euler = (0.0, 0.0, -1.571)
ob_plane_038.lineart.crease_threshold = 0.0
ob_plane_037.location = (-4.34, -0.7, 0.0)
ob_plane_037.rotation_euler = (0.0, 0.0, -1.571)
ob_plane_037.lineart.crease_threshold = 0.0
ob_plane_036.location = (-4.79, -0.7, 0.0)
ob_plane_036.rotation_euler = (0.0, 0.0, -1.571)
ob_plane_036.lineart.crease_threshold = 0.0
ob_plane_035.location = (-5.24, -0.7, 0.0)
ob_plane_035.rotation_euler = (0.0, 0.0, -1.571)
ob_plane_035.lineart.crease_threshold = 0.0
ob_plane_034.location = (-5.69, -0.7, 0.0)
ob_plane_034.rotation_euler = (0.0, 0.0, -1.571)
ob_plane_034.lineart.crease_threshold = 0.0
ob_plane_033.location = (-0.69, -0.7, 0.0)
ob_plane_033.rotation_euler = (0.0, 0.0, -1.571)
ob_plane_033.lineart.crease_threshold = 0.0
ob_plane_032.location = (-0.24, -0.7, 0.0)
ob_plane_032.rotation_euler = (0.0, 0.0, -1.571)
ob_plane_032.lineart.crease_threshold = 0.0
ob_plane_029.location = (0.21, -0.7, 0.0)
ob_plane_029.rotation_euler = (0.0, 0.0, -1.571)
ob_plane_029.lineart.crease_threshold = 0.0
ob_plane_028.location = (0.66, -0.7, 0.0)
ob_plane_028.rotation_euler = (0.0, 0.0, -1.571)
ob_plane_028.lineart.crease_threshold = 0.0
ob_plane_027.location = (0.66, 4.3, 0.0)
ob_plane_027.rotation_euler = (0.0, 0.0, -1.571)
ob_plane_027.lineart.crease_threshold = 0.0
ob_plane_026.location = (0.21, 4.3, 0.0)
ob_plane_026.rotation_euler = (0.0, 0.0, -1.571)
ob_plane_026.lineart.crease_threshold = 0.0
ob_plane_021.location = (-0.69, 9.3, 0.0)
ob_plane_021.rotation_euler = (0.0, 0.0, -1.571)
ob_plane_021.lineart.crease_threshold = 0.0
ob_plane_020.location = (-0.24, 9.3, 0.0)
ob_plane_020.rotation_euler = (0.0, 0.0, -1.571)
ob_plane_020.lineart.crease_threshold = 0.0
ob_plane_004.location = (0.21, 9.3, 0.0)
ob_plane_004.rotation_euler = (0.0, 0.0, -1.571)
ob_plane_004.lineart.crease_threshold = 0.0
ob_plane_003.location = (0.66, 9.3, 0.0)
ob_plane_003.rotation_euler = (0.0, 0.0, -1.571)
ob_plane_003.lineart.crease_threshold = 0.0
ob_plane_012.location = (0.66, 14.3, 0.0)
ob_plane_012.rotation_euler = (0.0, 0.0, -1.571)
ob_plane_012.lineart.crease_threshold = 0.0
ob_plane_006.location = (0.21, 14.3, 0.0)
ob_plane_006.rotation_euler = (0.0, 0.0, -1.571)
ob_plane_006.lineart.crease_threshold = 0.0
ob_plane_005.location = (-0.24, 14.3, 0.0)
ob_plane_005.rotation_euler = (0.0, 0.0, -1.571)
ob_plane_005.lineart.crease_threshold = 0.0
ob_plane_002.location = (-0.69, 14.3, 0.0)
ob_plane_002.rotation_euler = (0.0, 0.0, -1.571)
ob_plane_002.lineart.crease_threshold = 0.0
ob_plane_113.location = (-5.0, 15.0, 0.0)
ob_plane_113.rotation_euler = (0.0, 0.0, -1.571)
ob_plane_113.lineart.crease_threshold = 0.0
ob_plane_110.location = (0.0, 15.0, 0.0)
ob_plane_110.rotation_euler = (0.0, 0.0, -1.571)
ob_plane_110.lineart.crease_threshold = 0.0
ob_plane_109.location = (0.0, 15.0, 0.0)
ob_plane_109.rotation_euler = (0.0, 0.0, -1.571)
ob_plane_109.lineart.crease_threshold = 0.0
ob_plane_108.location = (0.0, 15.0, 0.0)
ob_plane_108.rotation_euler = (0.0, 0.0, -1.571)
ob_plane_108.lineart.crease_threshold = 0.0
ob_plane_106.location = (0.0, 10.0, 0.0)
ob_plane_106.rotation_euler = (0.0, 0.0, -1.571)
ob_plane_106.lineart.crease_threshold = 0.0
ob_plane_105.location = (0.0, 10.0, 0.0)
ob_plane_105.rotation_euler = (0.0, 0.0, -1.571)
ob_plane_105.lineart.crease_threshold = 0.0
ob_plane_102.location = (-5.0, 10.0, 0.0)
ob_plane_102.rotation_euler = (0.0, 0.0, -1.571)
ob_plane_102.lineart.crease_threshold = 0.0
ob_plane_043.location = (-5.0, 5.0, 0.0)
ob_plane_043.rotation_euler = (0.0, 0.0, -1.571)
ob_plane_043.lineart.crease_threshold = 0.0
ob_plane_016.location = (-8.941e-08, 5.0, 0.0)
ob_plane_016.rotation_euler = (0.0, 0.0, -1.571)
ob_plane_016.lineart.crease_threshold = 0.0
ob_plane_010.location = (-8.941e-08, 5.0, 0.0)
ob_plane_010.rotation_euler = (0.0, 0.0, -1.571)
ob_plane_010.lineart.crease_threshold = 0.0
ob_plane_100.location = (-8.941e-08, 0.0, 0.0)
ob_plane_100.rotation_euler = (0.0, 0.0, -1.571)
ob_plane_100.lineart.crease_threshold = 0.0
ob_plane_099.location = (-8.941e-08, 0.0, 0.0)
ob_plane_099.rotation_euler = (0.0, 0.0, -1.571)
ob_plane_099.lineart.crease_threshold = 0.0
ob_plane_098.location = (-8.941e-08, 0.0, 0.0)
ob_plane_098.rotation_euler = (0.0, 0.0, -1.571)
ob_plane_098.lineart.crease_threshold = 0.0
ob_plane_097.location = (-5.0, 0.0, 0.0)
ob_plane_097.rotation_euler = (0.0, 0.0, -1.571)
ob_plane_097.lineart.crease_threshold = 0.0
ob_plane_095.location = (-5.0, 0.0, 0.0)
ob_plane_095.rotation_euler = (0.0, 0.0, -1.571)
ob_plane_095.lineart.crease_threshold = 0.0
ob_plane_073.location = (-5.0, 5.0, 0.0)
ob_plane_073.rotation_euler = (0.0, 0.0, -1.571)
ob_plane_073.lineart.crease_threshold = 0.0
ob_plane_072.location = (-5.0, 5.0, 0.0)
ob_plane_072.rotation_euler = (0.0, 0.0, -1.571)
ob_plane_072.lineart.crease_threshold = 0.0
ob_plane_071.location = (-5.0, 10.0, 0.0)
ob_plane_071.rotation_euler = (0.0, 0.0, -1.571)
ob_plane_071.lineart.crease_threshold = 0.0
ob_plane_070.location = (-5.0, 10.0, 0.0)
ob_plane_070.rotation_euler = (0.0, 0.0, -1.571)
ob_plane_070.lineart.crease_threshold = 0.0
ob_plane_048.location = (-5.0, 15.0, 0.0)
ob_plane_048.rotation_euler = (0.0, 0.0, -1.571)
ob_plane_048.lineart.crease_threshold = 0.0
ob_plane_047.location = (0.0, 15.0, 0.0)
ob_plane_047.rotation_euler = (0.0, 0.0, -1.571)
ob_plane_047.lineart.crease_threshold = 0.0
ob_plane_046.location = (0.0, 15.0, 0.0)
ob_plane_046.rotation_euler = (0.0, 0.0, -1.571)
ob_plane_046.lineart.crease_threshold = 0.0
ob_plane_025.location = (0.0, 10.0, 0.0)
ob_plane_025.rotation_euler = (0.0, 0.0, -1.571)
ob_plane_025.lineart.crease_threshold = 0.0
ob_plane_024.location = (0.0, 10.0, 0.0)
ob_plane_024.rotation_euler = (0.0, 0.0, -1.571)
ob_plane_024.lineart.crease_threshold = 0.0
ob_plane_014.location = (0.0, 5.0, 0.0)
ob_plane_014.rotation_euler = (0.0, 0.0, -1.571)
ob_plane_014.lineart.crease_threshold = 0.0
ob_plane_013.location = (0.0, 5.0, 0.0)
ob_plane_013.rotation_euler = (0.0, 0.0, -1.571)
ob_plane_013.lineart.crease_threshold = 0.0
ob_plane_001.location = (0.0, 0.0, 0.0)
ob_plane_001.rotation_euler = (0.0, 0.0, -1.571)
ob_plane_001.lineart.crease_threshold = 0.0
ob_plane.location = (0.0, 0.0, 0.0)
ob_plane.rotation_euler = (0.0, 0.0, -1.571)
ob_plane.lineart.crease_threshold = 0.0
ob_lamp_001.parent = ob_rotationcontrol
ob_lamp_001.location = (-1.0, 2.0, 4.0)
ob_lamp_001.lock_rotations_4d = False
ob_lamp_001.empty_display_type = 'ARROWS'
ob_lamp_001.color = (0.0, 0.0, 0.0, 0.0)
ob_lamp_001.lineart.crease_threshold = 0.0
_c = ob_lamp_001.constraints.new('TRACK_TO'); _c.name = 'TrackTo'
_c.target = ob_rotationcontrol

# ---- collection membership
col_collection_1.objects.link(ob_rotationcontrol)
col_collection_1.objects.link(ob_cameratarget)
col_collection_1.objects.link(ob_camera)
col_collection_1.objects.link(ob_lamp)
col_collection_2.objects.link(ob_plane_123)
col_collection_2.objects.link(ob_plane_122)
col_collection_2.objects.link(ob_plane_057)
col_collection_2.objects.link(ob_plane_056)
col_collection_2.objects.link(ob_plane_055)
col_collection_2.objects.link(ob_plane_054)
col_collection_2.objects.link(ob_plane_053)
col_collection_2.objects.link(ob_plane_051)
col_collection_2.objects.link(ob_plane_044)
col_collection_2.objects.link(ob_plane_042)
col_collection_2.objects.link(ob_plane_041)
col_collection_2.objects.link(ob_plane_040)
col_collection_2.objects.link(ob_plane_031)
col_collection_2.objects.link(ob_plane_030)
col_collection_2.objects.link(ob_plane_019)
col_collection_2.objects.link(ob_plane_018)
col_collection_2.objects.link(ob_plane_017)
col_collection_2.objects.link(ob_plane_015)
col_collection_2.objects.link(ob_plane_011)
col_collection_2.objects.link(ob_plane_009)
col_collection_2.objects.link(ob_plane_008)
col_collection_2.objects.link(ob_plane_007)
col_collection_2.objects.link(ob_plane_121)
col_collection_2.objects.link(ob_plane_120)
col_collection_2.objects.link(ob_plane_119)
col_collection_2.objects.link(ob_plane_118)
col_collection_2.objects.link(ob_plane_115)
col_collection_2.objects.link(ob_plane_114)
col_collection_2.objects.link(ob_plane_063)
col_collection_2.objects.link(ob_plane_062)
col_collection_2.objects.link(ob_plane_061)
col_collection_2.objects.link(ob_plane_060)
col_collection_2.objects.link(ob_plane_059)
col_collection_2.objects.link(ob_plane_058)
col_collection_2.objects.link(ob_plane_052)
col_collection_2.objects.link(ob_plane_050)
col_collection_2.objects.link(ob_plane_023)
col_collection_2.objects.link(ob_plane_022)
col_collection_2.objects.link(ob_plane_049)
col_collection_2.objects.link(ob_plane_045)
col_collection_2.objects.link(ob_plane_039)
col_collection_2.objects.link(ob_plane_038)
col_collection_2.objects.link(ob_plane_037)
col_collection_2.objects.link(ob_plane_036)
col_collection_2.objects.link(ob_plane_035)
col_collection_2.objects.link(ob_plane_034)
col_collection_2.objects.link(ob_plane_033)
col_collection_2.objects.link(ob_plane_032)
col_collection_2.objects.link(ob_plane_029)
col_collection_2.objects.link(ob_plane_028)
col_collection_2.objects.link(ob_plane_027)
col_collection_2.objects.link(ob_plane_026)
col_collection_2.objects.link(ob_plane_021)
col_collection_2.objects.link(ob_plane_020)
col_collection_2.objects.link(ob_plane_004)
col_collection_2.objects.link(ob_plane_003)
col_collection_2.objects.link(ob_plane_012)
col_collection_2.objects.link(ob_plane_006)
col_collection_2.objects.link(ob_plane_005)
col_collection_2.objects.link(ob_plane_002)
col_collection_2.objects.link(ob_plane_113)
col_collection_2.objects.link(ob_plane_110)
col_collection_2.objects.link(ob_plane_109)
col_collection_2.objects.link(ob_plane_108)
col_collection_2.objects.link(ob_plane_106)
col_collection_2.objects.link(ob_plane_105)
col_collection_2.objects.link(ob_plane_102)
col_collection_2.objects.link(ob_plane_043)
col_collection_2.objects.link(ob_plane_016)
col_collection_2.objects.link(ob_plane_010)
col_collection_2.objects.link(ob_plane_100)
col_collection_2.objects.link(ob_plane_099)
col_collection_2.objects.link(ob_plane_098)
col_collection_2.objects.link(ob_plane_097)
col_collection_2.objects.link(ob_plane_095)
col_collection_2.objects.link(ob_plane_073)
col_collection_2.objects.link(ob_plane_072)
col_collection_2.objects.link(ob_plane_071)
col_collection_2.objects.link(ob_plane_070)
col_collection_2.objects.link(ob_plane_048)
col_collection_2.objects.link(ob_plane_047)
col_collection_2.objects.link(ob_plane_046)
col_collection_2.objects.link(ob_plane_025)
col_collection_2.objects.link(ob_plane_024)
col_collection_2.objects.link(ob_plane_014)
col_collection_2.objects.link(ob_plane_013)
col_collection_2.objects.link(ob_plane_001)
col_collection_2.objects.link(ob_plane)
col_collection_2.objects.link(ob_lamp_001)

# ---- scene / render settings (as saved in the file)
scene.camera = ob_camera
scene.frame_start = 1; scene.frame_end = 8; scene.frame_set(1)
scene.render.engine = 'BLENDER_EEVEE_NEXT'
scene.render.image_settings.compression = 90
scene.render.resolution_x = 256
scene.render.resolution_y = 256
scene.render.dither_intensity = 0.0
scene.render.bake_margin = 2
scene.render.bake_bias = 0.0
scene.cycles.use_denoising = False
scene.cycles.samples = 10
scene.cycles.sampling_pattern = 'TABULATED_SOBOL'
scene.cycles.light_sampling_threshold = 0.0
scene.cycles.use_adaptive_sampling = False
scene.cycles.use_light_tree = False
scene.cycles.blur_glossy = 0.0
scene.cycles.volume_bounces = 1
scene.cycles.pixel_filter_type = 'GAUSSIAN'
scene.cycles.sample_clamp_indirect = 0.0
scene.view_settings.view_transform = 'Standard'
bpy.context.view_layer.update()
